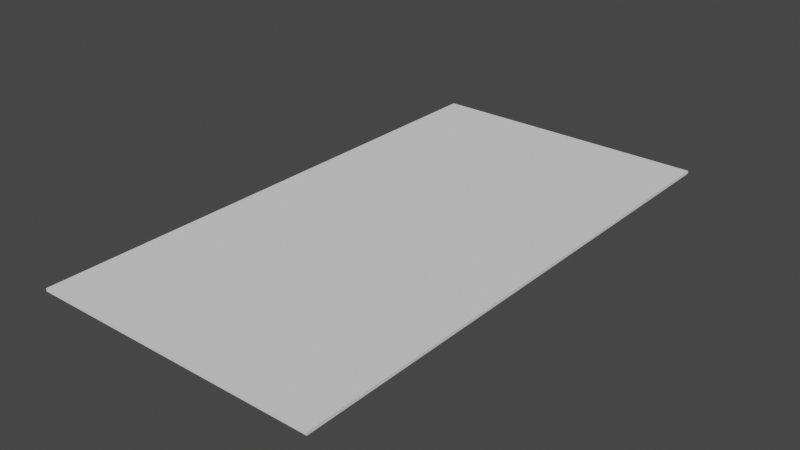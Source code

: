# Source: char_solo.blend  (saved by Blender 3.6.11; exported with 4.5.12 LTS)
import bpy
from mathutils import Matrix  # noqa: F401  (used for matrix-valued properties, if any)

bpy.ops.wm.read_factory_settings(use_empty=True)
scene = bpy.context.scene
scene.name = 'Scene'

# ---- collections
col_collection = bpy.data.collections.new('Collection'); scene.collection.children.link(col_collection)

# ---- world
world_world = bpy.data.worlds.new('World'); scene.world = world_world
world_world.use_nodes = True; world_world.node_tree.nodes.clear()
_N = world_world.node_tree.nodes; _L = world_world.node_tree.links
n0 = _N.new('ShaderNodeOutputWorld'); n0.name = 'World Output'; n0.location = (300, 300)
n1 = _N.new('ShaderNodeBackground'); n1.name = 'Background'; n1.location = (10, 300)
n1.inputs[0].default_value = (0.05088, 0.05088, 0.05088, 1.0)
_L.new(n1.outputs[0], n0.inputs[0])
n0.is_active_output = True
world_world.color = (0.05088, 0.05088, 0.05088)
world_world.use_sun_shadow = False
world_world.sun_shadow_jitter_overblur = 0.0

# ---- meshes
me_plane = bpy.data.meshes.new('Plane')
me_plane.from_pydata([(-0.5, 0.9286, -7.466e-08), (0.5, 0.9286, -7.466e-08), (-0.5, -0.9286, 7.466e-08), (0.5, -0.9286, 7.466e-08)], [], [(0, 1, 3, 2)])
_uv = me_plane.uv_layers.new(name='UVMap')
_uv.uv.foreach_set('vector', [0.0, 1.0, 1.0, 1.0, 1.0, 0.0, 0.0, 0.0])
me_plane.update()

# ---- objects
ob_plane = bpy.data.objects.new('Plane', me_plane)

# ---- transforms, parenting, visibility, modifiers, constraints
ob_plane.location = (0.0, 0.0, 0.0)
_m = ob_plane.modifiers.new('Solidify', 'SOLIDIFY')

# ---- collection membership
col_collection.objects.link(ob_plane)

# ---- scene / render settings (as saved in the file)
scene.frame_start = 1; scene.frame_end = 250; scene.frame_set(1)
scene.render.engine = 'BLENDER_EEVEE_NEXT'
scene.cycles.sampling_pattern = 'TABULATED_SOBOL'
scene.view_settings.view_transform = 'Filmic'
bpy.context.view_layer.update()

# ---- added for rendering (the .blend has no active camera and no usable light): camera, sun
cam_auto = bpy.data.cameras.new('AutoCamera')
cam_auto.lens = 50.0
cam_auto.sensor_width = 36.0
cam_auto.clip_end = 1000.0
ob_auto_camera = bpy.data.objects.new('AutoCamera', cam_auto)
scene.collection.objects.link(ob_auto_camera)
ob_auto_camera.location = (1.95156, -2.34187, 1.56625)
ob_auto_camera.rotation_euler = (1.09748, -7.21219e-08, 0.694738)
scene.camera = ob_auto_camera
light_auto_sun = bpy.data.lights.new('AutoSun', 'SUN')
light_auto_sun.energy = 3.0
light_auto_sun.angle = 0.0523599
ob_auto_sun = bpy.data.objects.new('AutoSun', light_auto_sun)
scene.collection.objects.link(ob_auto_sun)
ob_auto_sun.rotation_euler = (0.872665, 0.174533, 0.523599)
bpy.context.view_layer.update()
